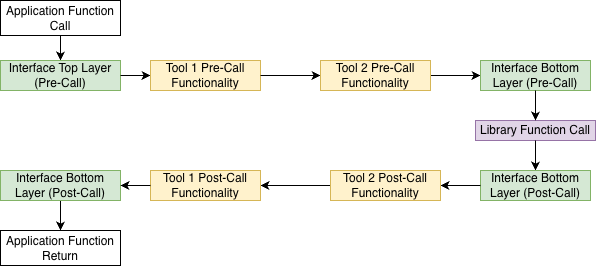

The diagram above was exported from draw.io. Its source (the exported page's mxGraphModel, read from the mxfile embedded in the PNG):
<mxGraphModel dx="2694" dy="1544" grid="1" gridSize="10" guides="1" tooltips="1" connect="1" arrows="1" fold="1" page="1" pageScale="1" pageWidth="827" pageHeight="1169" math="0" shadow="0">
  <root>
    <mxCell id="0" />
    <mxCell id="1" parent="0" />
    <mxCell id="IGS3kUgPGlYXlZIfs-v1-9" edge="1" parent="1" source="IGS3kUgPGlYXlZIfs-v1-1" style="edgeStyle=orthogonalEdgeStyle;rounded=0;orthogonalLoop=1;jettySize=auto;html=1;exitX=0.5;exitY=1;exitDx=0;exitDy=0;entryX=0.5;entryY=0;entryDx=0;entryDy=0;" target="IGS3kUgPGlYXlZIfs-v1-2">
      <mxGeometry relative="1" as="geometry" />
    </mxCell>
    <mxCell id="IGS3kUgPGlYXlZIfs-v1-1" parent="1" style="rounded=0;whiteSpace=wrap;html=1;" value="Application Function Call" vertex="1">
      <mxGeometry height="35" width="120" x="60" y="70" as="geometry" />
    </mxCell>
    <mxCell id="IGS3kUgPGlYXlZIfs-v1-11" edge="1" parent="1" source="vrry1KvBYCsAyD57KlLP-5" style="edgeStyle=orthogonalEdgeStyle;rounded=0;orthogonalLoop=1;jettySize=auto;html=1;exitX=1;exitY=0.5;exitDx=0;exitDy=0;entryX=0;entryY=0.5;entryDx=0;entryDy=0;" target="vrry1KvBYCsAyD57KlLP-3">
      <mxGeometry relative="1" as="geometry" />
    </mxCell>
    <mxCell id="IGS3kUgPGlYXlZIfs-v1-2" parent="1" style="rounded=0;whiteSpace=wrap;html=1;fillColor=#d5e8d4;strokeColor=#82b366;" value="Interface Top Layer (Pre-Call)" vertex="1">
      <mxGeometry height="30" width="120" x="60" y="130" as="geometry" />
    </mxCell>
    <mxCell id="IGS3kUgPGlYXlZIfs-v1-12" edge="1" parent="1" source="vrry1KvBYCsAyD57KlLP-2" style="edgeStyle=orthogonalEdgeStyle;rounded=0;orthogonalLoop=1;jettySize=auto;html=1;exitX=0;exitY=0.5;exitDx=0;exitDy=0;entryX=1;entryY=0.5;entryDx=0;entryDy=0;" target="IGS3kUgPGlYXlZIfs-v1-5">
      <mxGeometry relative="1" as="geometry" />
    </mxCell>
    <mxCell id="IGS3kUgPGlYXlZIfs-v1-3" parent="1" style="rounded=0;whiteSpace=wrap;html=1;fillColor=#e1d5e7;strokeColor=#9673a6;" value="Library Function Call" vertex="1">
      <mxGeometry height="20" width="120" x="535" y="190" as="geometry" />
    </mxCell>
    <mxCell id="IGS3kUgPGlYXlZIfs-v1-10" edge="1" parent="1" source="vrry1KvBYCsAyD57KlLP-11" style="edgeStyle=orthogonalEdgeStyle;rounded=0;orthogonalLoop=1;jettySize=auto;html=1;exitX=0.5;exitY=1;exitDx=0;exitDy=0;entryX=0.5;entryY=0;entryDx=0;entryDy=0;" target="IGS3kUgPGlYXlZIfs-v1-7">
      <mxGeometry relative="1" as="geometry" />
    </mxCell>
    <mxCell id="IGS3kUgPGlYXlZIfs-v1-5" parent="1" style="rounded=0;whiteSpace=wrap;html=1;fillColor=#fff2cc;strokeColor=#d6b656;" value="Tool 1 Post-Call Functionality" vertex="1">
      <mxGeometry height="30" width="110" x="210" y="240" as="geometry" />
    </mxCell>
    <mxCell id="IGS3kUgPGlYXlZIfs-v1-7" parent="1" style="rounded=0;whiteSpace=wrap;html=1;" value="Application Function Return" vertex="1">
      <mxGeometry height="35" width="120" x="60" y="300" as="geometry" />
    </mxCell>
    <mxCell id="vrry1KvBYCsAyD57KlLP-3" parent="1" style="rounded=0;whiteSpace=wrap;html=1;fillColor=#d5e8d4;strokeColor=#82b366;" value="Interface Bottom Layer (Pre-Call)" vertex="1">
      <mxGeometry height="30" width="110" x="540" y="130" as="geometry" />
    </mxCell>
    <mxCell id="vrry1KvBYCsAyD57KlLP-4" edge="1" parent="1" source="IGS3kUgPGlYXlZIfs-v1-2" style="edgeStyle=orthogonalEdgeStyle;rounded=0;orthogonalLoop=1;jettySize=auto;html=1;exitX=1;exitY=0.5;exitDx=0;exitDy=0;entryX=0;entryY=0.5;entryDx=0;entryDy=0;" target="vrry1KvBYCsAyD57KlLP-1" value="">
      <mxGeometry relative="1" as="geometry">
        <mxPoint x="350" y="138" as="sourcePoint" />
        <mxPoint x="740" y="320" as="targetPoint" />
      </mxGeometry>
    </mxCell>
    <mxCell id="vrry1KvBYCsAyD57KlLP-1" parent="1" style="rounded=0;whiteSpace=wrap;html=1;fillColor=#fff2cc;strokeColor=#d6b656;" value="Tool 1 Pre-Call Functionality" vertex="1">
      <mxGeometry height="30" width="110" x="210" y="130" as="geometry" />
    </mxCell>
    <mxCell id="vrry1KvBYCsAyD57KlLP-6" edge="1" parent="1" source="vrry1KvBYCsAyD57KlLP-1" style="edgeStyle=orthogonalEdgeStyle;rounded=0;orthogonalLoop=1;jettySize=auto;html=1;exitX=1;exitY=0.5;exitDx=0;exitDy=0;entryX=0;entryY=0.5;entryDx=0;entryDy=0;" target="vrry1KvBYCsAyD57KlLP-5" value="">
      <mxGeometry relative="1" as="geometry">
        <mxPoint x="430" y="195" as="sourcePoint" />
        <mxPoint x="740" y="320" as="targetPoint" />
      </mxGeometry>
    </mxCell>
    <mxCell id="vrry1KvBYCsAyD57KlLP-5" parent="1" style="rounded=0;whiteSpace=wrap;html=1;fillColor=#fff2cc;strokeColor=#d6b656;" value="Tool 2 Pre-Call Functionality" vertex="1">
      <mxGeometry height="30" width="110" x="380" y="130" as="geometry" />
    </mxCell>
    <mxCell id="vrry1KvBYCsAyD57KlLP-8" edge="1" parent="1" source="IGS3kUgPGlYXlZIfs-v1-3" style="edgeStyle=orthogonalEdgeStyle;rounded=0;orthogonalLoop=1;jettySize=auto;html=1;exitX=0.5;exitY=1;exitDx=0;exitDy=0;entryX=0.5;entryY=0;entryDx=0;entryDy=0;" target="vrry1KvBYCsAyD57KlLP-7" value="">
      <mxGeometry relative="1" as="geometry">
        <mxPoint x="695" y="300" as="sourcePoint" />
        <mxPoint x="360" y="365" as="targetPoint" />
      </mxGeometry>
    </mxCell>
    <mxCell id="vrry1KvBYCsAyD57KlLP-7" parent="1" style="rounded=0;whiteSpace=wrap;html=1;fillColor=#d5e8d4;strokeColor=#82b366;" value="Interface Bottom Layer (Post-Call)" vertex="1">
      <mxGeometry height="30" width="110" x="540" y="240" as="geometry" />
    </mxCell>
    <mxCell id="vrry1KvBYCsAyD57KlLP-9" edge="1" parent="1" source="vrry1KvBYCsAyD57KlLP-3" style="edgeStyle=orthogonalEdgeStyle;rounded=0;orthogonalLoop=1;jettySize=auto;html=1;exitX=0.5;exitY=1;exitDx=0;exitDy=0;entryX=0.5;entryY=0;entryDx=0;entryDy=0;" target="IGS3kUgPGlYXlZIfs-v1-3" value="">
      <mxGeometry relative="1" as="geometry">
        <mxPoint x="705" y="310" as="sourcePoint" />
        <mxPoint x="705" y="350" as="targetPoint" />
      </mxGeometry>
    </mxCell>
    <mxCell id="vrry1KvBYCsAyD57KlLP-10" edge="1" parent="1" source="vrry1KvBYCsAyD57KlLP-7" style="edgeStyle=orthogonalEdgeStyle;rounded=0;orthogonalLoop=1;jettySize=auto;html=1;exitX=0;exitY=0.5;exitDx=0;exitDy=0;entryX=1;entryY=0.5;entryDx=0;entryDy=0;" target="vrry1KvBYCsAyD57KlLP-2" value="">
      <mxGeometry relative="1" as="geometry">
        <mxPoint x="695" y="370" as="sourcePoint" />
        <mxPoint x="360" y="365" as="targetPoint" />
      </mxGeometry>
    </mxCell>
    <mxCell id="vrry1KvBYCsAyD57KlLP-2" parent="1" style="rounded=0;whiteSpace=wrap;html=1;fillColor=#fff2cc;strokeColor=#d6b656;" value="Tool 2 Post-Call Functionality" vertex="1">
      <mxGeometry height="30" width="110" x="390" y="240" as="geometry" />
    </mxCell>
    <mxCell id="vrry1KvBYCsAyD57KlLP-11" parent="1" style="rounded=0;whiteSpace=wrap;html=1;fillColor=#d5e8d4;strokeColor=#82b366;" value="Interface Bottom Layer (Post-Call)" vertex="1">
      <mxGeometry height="30" width="120" x="60" y="240" as="geometry" />
    </mxCell>
    <mxCell id="vrry1KvBYCsAyD57KlLP-12" edge="1" parent="1" source="IGS3kUgPGlYXlZIfs-v1-5" style="edgeStyle=orthogonalEdgeStyle;rounded=0;orthogonalLoop=1;jettySize=auto;html=1;exitX=0;exitY=0.5;exitDx=0;exitDy=0;entryX=1;entryY=0.5;entryDx=0;entryDy=0;" target="vrry1KvBYCsAyD57KlLP-11">
      <mxGeometry relative="1" as="geometry">
        <mxPoint x="330" y="415" as="sourcePoint" />
        <mxPoint x="200" y="518" as="targetPoint" />
      </mxGeometry>
    </mxCell>
  </root>
</mxGraphModel>